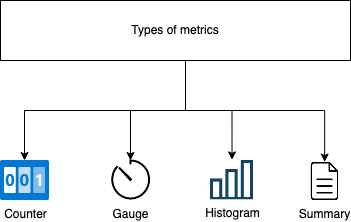

The diagram above was exported from draw.io. Its source (the exported page's mxGraphModel, read from the mxfile embedded in the PNG):
<mxGraphModel dx="1124" dy="528" grid="1" gridSize="10" guides="1" tooltips="1" connect="1" arrows="1" fold="1" page="1" pageScale="1" pageWidth="850" pageHeight="1100" math="0" shadow="0">
  <root>
    <mxCell id="0" />
    <mxCell id="1" parent="0" />
    <mxCell id="pIBIKIqTMaU0QX5qjvwC-1" value="&lt;div&gt;Gauge&lt;/div&gt;" style="html=1;verticalLabelPosition=bottom;align=center;labelBackgroundColor=#ffffff;verticalAlign=top;strokeWidth=2;strokeColor=#000000;shadow=0;dashed=0;shape=mxgraph.ios7.icons.gauge;" parent="1" vertex="1">
      <mxGeometry x="420" y="360" width="40" height="40" as="geometry" />
    </mxCell>
    <mxCell id="pIBIKIqTMaU0QX5qjvwC-2" value="&lt;div&gt;Counter&lt;/div&gt;" style="image;aspect=fixed;html=1;points=[];align=center;fontSize=12;image=img/lib/azure2/general/Counter.svg;strokeColor=default;" parent="1" vertex="1">
      <mxGeometry x="310" y="360" width="49.23" height="40" as="geometry" />
    </mxCell>
    <mxCell id="pIBIKIqTMaU0QX5qjvwC-3" value="&lt;div&gt;Histogram&lt;/div&gt;" style="shape=image;html=1;verticalAlign=top;verticalLabelPosition=bottom;labelBackgroundColor=#ffffff;imageAspect=0;aspect=fixed;image=https://cdn4.iconfinder.com/data/icons/evil-icons-user-interface/64/statistics-128.png;clipPath=inset(18.75% 17.19% 20.31% 17.19%);strokeColor=#0078D4;" parent="1" vertex="1">
      <mxGeometry x="520" y="359.38" width="43.08" height="40" as="geometry" />
    </mxCell>
    <mxCell id="pIBIKIqTMaU0QX5qjvwC-5" value="Summary" style="shape=image;html=1;verticalAlign=top;verticalLabelPosition=bottom;labelBackgroundColor=#ffffff;imageAspect=0;aspect=fixed;image=https://cdn4.iconfinder.com/data/icons/48-bubbles/48/12.File-128.png;clipPath=inset(0.78% 14.84% 1.56% 13.28%);" parent="1" vertex="1">
      <mxGeometry x="620" y="361.5" width="28.34" height="38.5" as="geometry" />
    </mxCell>
    <mxCell id="pIBIKIqTMaU0QX5qjvwC-7" style="edgeStyle=orthogonalEdgeStyle;rounded=0;orthogonalLoop=1;jettySize=auto;html=1;" parent="1" source="pIBIKIqTMaU0QX5qjvwC-6" target="pIBIKIqTMaU0QX5qjvwC-2" edge="1">
      <mxGeometry relative="1" as="geometry">
        <Array as="points">
          <mxPoint x="495" y="310" />
          <mxPoint x="334" y="310" />
        </Array>
      </mxGeometry>
    </mxCell>
    <mxCell id="pIBIKIqTMaU0QX5qjvwC-8" style="edgeStyle=orthogonalEdgeStyle;rounded=0;orthogonalLoop=1;jettySize=auto;html=1;" parent="1" source="pIBIKIqTMaU0QX5qjvwC-6" target="pIBIKIqTMaU0QX5qjvwC-1" edge="1">
      <mxGeometry relative="1" as="geometry">
        <Array as="points">
          <mxPoint x="495" y="310" />
          <mxPoint x="440" y="310" />
        </Array>
      </mxGeometry>
    </mxCell>
    <mxCell id="pIBIKIqTMaU0QX5qjvwC-9" style="edgeStyle=orthogonalEdgeStyle;rounded=0;orthogonalLoop=1;jettySize=auto;html=1;entryX=0.5;entryY=0;entryDx=0;entryDy=0;" parent="1" source="pIBIKIqTMaU0QX5qjvwC-6" target="pIBIKIqTMaU0QX5qjvwC-3" edge="1">
      <mxGeometry relative="1" as="geometry">
        <Array as="points">
          <mxPoint x="495" y="310" />
          <mxPoint x="542" y="310" />
        </Array>
      </mxGeometry>
    </mxCell>
    <mxCell id="pIBIKIqTMaU0QX5qjvwC-10" style="edgeStyle=orthogonalEdgeStyle;rounded=0;orthogonalLoop=1;jettySize=auto;html=1;entryX=0.5;entryY=0;entryDx=0;entryDy=0;" parent="1" source="pIBIKIqTMaU0QX5qjvwC-6" target="pIBIKIqTMaU0QX5qjvwC-5" edge="1">
      <mxGeometry relative="1" as="geometry">
        <Array as="points">
          <mxPoint x="495" y="310" />
          <mxPoint x="634" y="310" />
        </Array>
      </mxGeometry>
    </mxCell>
    <mxCell id="pIBIKIqTMaU0QX5qjvwC-6" value="Types of metrics" style="rounded=0;whiteSpace=wrap;html=1;" parent="1" vertex="1">
      <mxGeometry x="310" y="200" width="350" height="60" as="geometry" />
    </mxCell>
  </root>
</mxGraphModel>